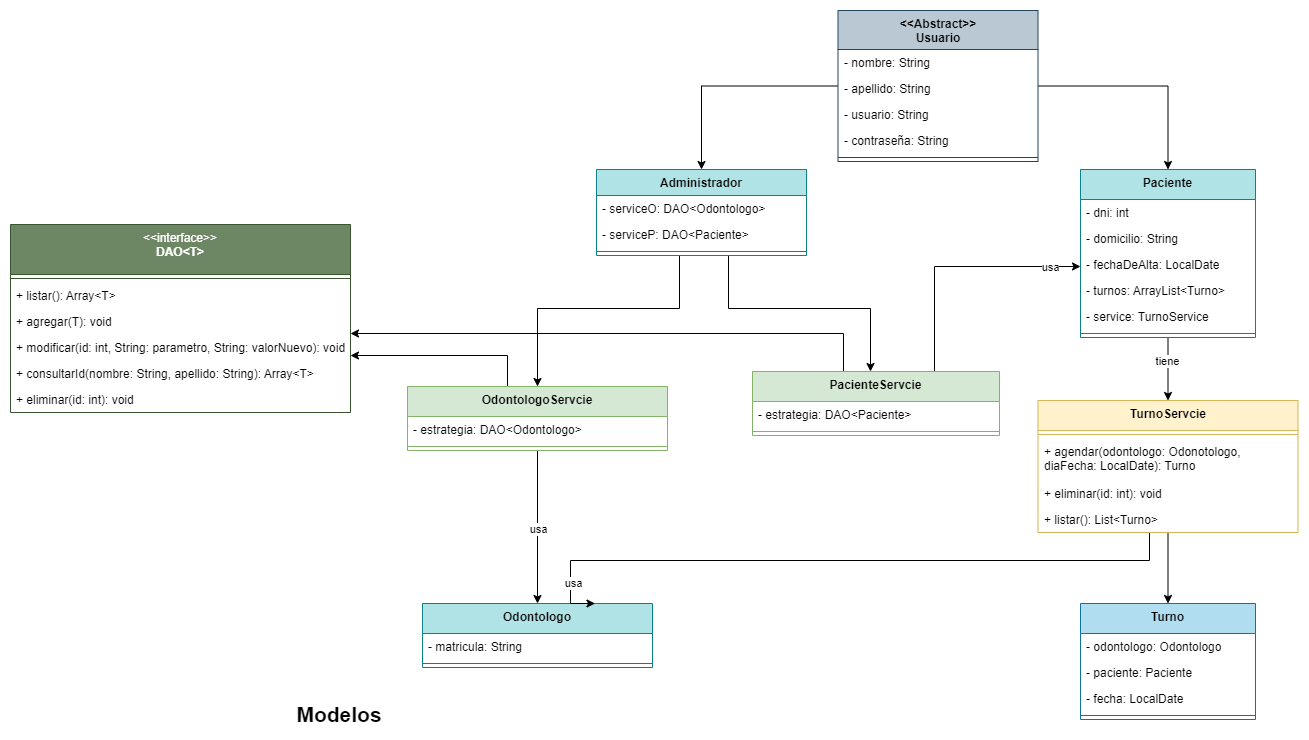

The diagram above was exported from draw.io. Its source (the exported page's mxGraphModel, read from the mxfile embedded in the PNG):
<mxGraphModel dx="2095" dy="755" grid="0" gridSize="10" guides="1" tooltips="1" connect="1" arrows="1" fold="1" page="0" pageScale="1" pageWidth="827" pageHeight="1169" background="none" math="0" shadow="0">
  <root>
    <mxCell id="0" />
    <mxCell id="1" parent="0" />
    <mxCell id="3cIUDjVzxYk2F231SJAm-6" style="edgeStyle=orthogonalEdgeStyle;rounded=0;orthogonalLoop=1;jettySize=auto;html=1;" parent="1" source="LYaz_Usm5RcHEhtAtL6u-6" target="gfq5tOouVtAQ2ZMTBXaU-38" edge="1">
      <mxGeometry relative="1" as="geometry" />
    </mxCell>
    <mxCell id="3cIUDjVzxYk2F231SJAm-9" value="tiene" style="edgeLabel;html=1;align=center;verticalAlign=middle;resizable=0;points=[];" parent="3cIUDjVzxYk2F231SJAm-6" vertex="1" connectable="0">
      <mxGeometry x="-0.2481" y="-2" relative="1" as="geometry">
        <mxPoint as="offset" />
      </mxGeometry>
    </mxCell>
    <mxCell id="LYaz_Usm5RcHEhtAtL6u-6" value="&lt;b style=&quot;border-color: var(--border-color);&quot;&gt;Paciente&lt;/b&gt;" style="swimlane;fontStyle=1;align=center;verticalAlign=top;childLayout=stackLayout;horizontal=1;startSize=30;horizontalStack=0;resizeParent=1;resizeParentMax=0;resizeLast=0;collapsible=1;marginBottom=0;whiteSpace=wrap;html=1;fillColor=#b0e3e6;strokeColor=#0e8088;" parent="1" vertex="1">
      <mxGeometry x="849" y="710" width="175" height="168" as="geometry" />
    </mxCell>
    <mxCell id="LYaz_Usm5RcHEhtAtL6u-75" value="- dni: int" style="text;strokeColor=none;fillColor=none;align=left;verticalAlign=top;spacingLeft=4;spacingRight=4;overflow=hidden;rotatable=0;points=[[0,0.5],[1,0.5]];portConstraint=eastwest;whiteSpace=wrap;html=1;" parent="LYaz_Usm5RcHEhtAtL6u-6" vertex="1">
      <mxGeometry y="30" width="175" height="26" as="geometry" />
    </mxCell>
    <mxCell id="LYaz_Usm5RcHEhtAtL6u-74" value="- domicilio: String" style="text;strokeColor=none;fillColor=none;align=left;verticalAlign=top;spacingLeft=4;spacingRight=4;overflow=hidden;rotatable=0;points=[[0,0.5],[1,0.5]];portConstraint=eastwest;whiteSpace=wrap;html=1;" parent="LYaz_Usm5RcHEhtAtL6u-6" vertex="1">
      <mxGeometry y="56" width="175" height="26" as="geometry" />
    </mxCell>
    <mxCell id="LYaz_Usm5RcHEhtAtL6u-76" value="- fechaDeAlta: LocalDate" style="text;strokeColor=none;fillColor=none;align=left;verticalAlign=top;spacingLeft=4;spacingRight=4;overflow=hidden;rotatable=0;points=[[0,0.5],[1,0.5]];portConstraint=eastwest;whiteSpace=wrap;html=1;" parent="LYaz_Usm5RcHEhtAtL6u-6" vertex="1">
      <mxGeometry y="82" width="175" height="26" as="geometry" />
    </mxCell>
    <mxCell id="LYaz_Usm5RcHEhtAtL6u-72" value="- turnos: ArrayList&amp;lt;Turno&amp;gt;" style="text;strokeColor=none;fillColor=none;align=left;verticalAlign=top;spacingLeft=4;spacingRight=4;overflow=hidden;rotatable=0;points=[[0,0.5],[1,0.5]];portConstraint=eastwest;whiteSpace=wrap;html=1;" parent="LYaz_Usm5RcHEhtAtL6u-6" vertex="1">
      <mxGeometry y="108" width="175" height="26" as="geometry" />
    </mxCell>
    <mxCell id="gfq5tOouVtAQ2ZMTBXaU-70" value="- service: TurnoService" style="text;strokeColor=none;fillColor=none;align=left;verticalAlign=top;spacingLeft=4;spacingRight=4;overflow=hidden;rotatable=0;points=[[0,0.5],[1,0.5]];portConstraint=eastwest;whiteSpace=wrap;html=1;" parent="LYaz_Usm5RcHEhtAtL6u-6" vertex="1">
      <mxGeometry y="134" width="175" height="26" as="geometry" />
    </mxCell>
    <mxCell id="LYaz_Usm5RcHEhtAtL6u-8" value="" style="line;strokeWidth=1;fillColor=none;align=left;verticalAlign=middle;spacingTop=-1;spacingLeft=3;spacingRight=3;rotatable=0;labelPosition=right;points=[];portConstraint=eastwest;strokeColor=inherit;" parent="LYaz_Usm5RcHEhtAtL6u-6" vertex="1">
      <mxGeometry y="160" width="175" height="8" as="geometry" />
    </mxCell>
    <mxCell id="gfq5tOouVtAQ2ZMTBXaU-11" style="edgeStyle=orthogonalEdgeStyle;rounded=0;orthogonalLoop=1;jettySize=auto;html=1;" parent="1" source="LYaz_Usm5RcHEhtAtL6u-14" target="gfq5tOouVtAQ2ZMTBXaU-22" edge="1">
      <mxGeometry relative="1" as="geometry">
        <Array as="points">
          <mxPoint x="497" y="849" />
          <mxPoint x="639" y="849" />
        </Array>
      </mxGeometry>
    </mxCell>
    <mxCell id="wm9quU0z7dt77rDbth93-2" style="edgeStyle=orthogonalEdgeStyle;rounded=0;orthogonalLoop=1;jettySize=auto;html=1;" edge="1" parent="1" source="LYaz_Usm5RcHEhtAtL6u-14" target="gfq5tOouVtAQ2ZMTBXaU-13">
      <mxGeometry relative="1" as="geometry">
        <Array as="points">
          <mxPoint x="448" y="849" />
          <mxPoint x="306" y="849" />
        </Array>
      </mxGeometry>
    </mxCell>
    <mxCell id="LYaz_Usm5RcHEhtAtL6u-14" value="Administrador" style="swimlane;fontStyle=1;align=center;verticalAlign=top;childLayout=stackLayout;horizontal=1;startSize=26;horizontalStack=0;resizeParent=1;resizeParentMax=0;resizeLast=0;collapsible=1;marginBottom=0;whiteSpace=wrap;html=1;fillColor=#b0e3e6;strokeColor=#0e8088;" parent="1" vertex="1">
      <mxGeometry x="365" y="710" width="210" height="86" as="geometry" />
    </mxCell>
    <mxCell id="gfq5tOouVtAQ2ZMTBXaU-10" value="- serviceO: DAO&amp;lt;Odontologo&amp;gt;" style="text;strokeColor=none;fillColor=none;align=left;verticalAlign=top;spacingLeft=4;spacingRight=4;overflow=hidden;rotatable=0;points=[[0,0.5],[1,0.5]];portConstraint=eastwest;whiteSpace=wrap;html=1;" parent="LYaz_Usm5RcHEhtAtL6u-14" vertex="1">
      <mxGeometry y="26" width="210" height="26" as="geometry" />
    </mxCell>
    <mxCell id="gfq5tOouVtAQ2ZMTBXaU-71" value="- serviceP: DAO&amp;lt;Paciente&amp;gt;" style="text;strokeColor=none;fillColor=none;align=left;verticalAlign=top;spacingLeft=4;spacingRight=4;overflow=hidden;rotatable=0;points=[[0,0.5],[1,0.5]];portConstraint=eastwest;whiteSpace=wrap;html=1;" parent="LYaz_Usm5RcHEhtAtL6u-14" vertex="1">
      <mxGeometry y="52" width="210" height="26" as="geometry" />
    </mxCell>
    <mxCell id="LYaz_Usm5RcHEhtAtL6u-16" value="" style="line;strokeWidth=1;fillColor=none;align=left;verticalAlign=middle;spacingTop=-1;spacingLeft=3;spacingRight=3;rotatable=0;labelPosition=right;points=[];portConstraint=eastwest;strokeColor=inherit;" parent="LYaz_Usm5RcHEhtAtL6u-14" vertex="1">
      <mxGeometry y="78" width="210" height="8" as="geometry" />
    </mxCell>
    <mxCell id="LYaz_Usm5RcHEhtAtL6u-42" value="&lt;span style=&quot;border-color: var(--border-color);&quot;&gt;&lt;span style=&quot;font-weight: normal;&quot;&gt;&amp;lt;&amp;lt;interface&amp;gt;&amp;gt;&lt;/span&gt;&lt;br&gt;DAO&amp;lt;T&amp;gt;&lt;/span&gt;" style="swimlane;fontStyle=1;align=center;verticalAlign=top;childLayout=stackLayout;horizontal=1;startSize=50;horizontalStack=0;resizeParent=1;resizeParentMax=0;resizeLast=0;collapsible=1;marginBottom=0;whiteSpace=wrap;html=1;fillColor=#6d8764;strokeColor=#3A5431;fontColor=#ffffff;" parent="1" vertex="1">
      <mxGeometry x="-221" y="765" width="340" height="188" as="geometry" />
    </mxCell>
    <mxCell id="LYaz_Usm5RcHEhtAtL6u-44" value="" style="line;strokeWidth=1;fillColor=none;align=left;verticalAlign=middle;spacingTop=-1;spacingLeft=3;spacingRight=3;rotatable=0;labelPosition=right;points=[];portConstraint=eastwest;strokeColor=inherit;" parent="LYaz_Usm5RcHEhtAtL6u-42" vertex="1">
      <mxGeometry y="50" width="340" height="8" as="geometry" />
    </mxCell>
    <mxCell id="LYaz_Usm5RcHEhtAtL6u-45" value="+ listar(): Array&amp;lt;T&amp;gt;" style="text;strokeColor=none;fillColor=none;align=left;verticalAlign=top;spacingLeft=4;spacingRight=4;overflow=hidden;rotatable=0;points=[[0,0.5],[1,0.5]];portConstraint=eastwest;whiteSpace=wrap;html=1;" parent="LYaz_Usm5RcHEhtAtL6u-42" vertex="1">
      <mxGeometry y="58" width="340" height="26" as="geometry" />
    </mxCell>
    <mxCell id="LYaz_Usm5RcHEhtAtL6u-69" value="+ agregar(T): void" style="text;strokeColor=none;fillColor=none;align=left;verticalAlign=top;spacingLeft=4;spacingRight=4;overflow=hidden;rotatable=0;points=[[0,0.5],[1,0.5]];portConstraint=eastwest;whiteSpace=wrap;html=1;" parent="LYaz_Usm5RcHEhtAtL6u-42" vertex="1">
      <mxGeometry y="84" width="340" height="26" as="geometry" />
    </mxCell>
    <mxCell id="LYaz_Usm5RcHEhtAtL6u-70" value="+ modificar(id: int, String: parametro, String: valorNuevo): void" style="text;strokeColor=none;fillColor=none;align=left;verticalAlign=top;spacingLeft=4;spacingRight=4;overflow=hidden;rotatable=0;points=[[0,0.5],[1,0.5]];portConstraint=eastwest;whiteSpace=wrap;html=1;" parent="LYaz_Usm5RcHEhtAtL6u-42" vertex="1">
      <mxGeometry y="110" width="340" height="26" as="geometry" />
    </mxCell>
    <mxCell id="gfq5tOouVtAQ2ZMTBXaU-1" value="+ consultarId(nombre: String, apellido: String): Array&amp;lt;T&amp;gt;" style="text;strokeColor=none;fillColor=none;align=left;verticalAlign=top;spacingLeft=4;spacingRight=4;overflow=hidden;rotatable=0;points=[[0,0.5],[1,0.5]];portConstraint=eastwest;whiteSpace=wrap;html=1;" parent="LYaz_Usm5RcHEhtAtL6u-42" vertex="1">
      <mxGeometry y="136" width="340" height="26" as="geometry" />
    </mxCell>
    <mxCell id="LYaz_Usm5RcHEhtAtL6u-71" value="+ eliminar(id: int): void" style="text;strokeColor=none;fillColor=none;align=left;verticalAlign=top;spacingLeft=4;spacingRight=4;overflow=hidden;rotatable=0;points=[[0,0.5],[1,0.5]];portConstraint=eastwest;whiteSpace=wrap;html=1;" parent="LYaz_Usm5RcHEhtAtL6u-42" vertex="1">
      <mxGeometry y="162" width="340" height="26" as="geometry" />
    </mxCell>
    <mxCell id="hGI423oOinCAs15rvYJL-36" value="&lt;b style=&quot;border-color: var(--border-color);&quot;&gt;Odontologo&lt;/b&gt;" style="swimlane;fontStyle=1;align=center;verticalAlign=top;childLayout=stackLayout;horizontal=1;startSize=30;horizontalStack=0;resizeParent=1;resizeParentMax=0;resizeLast=0;collapsible=1;marginBottom=0;whiteSpace=wrap;html=1;fillColor=#b0e3e6;strokeColor=#0e8088;" parent="1" vertex="1">
      <mxGeometry x="191" y="1144" width="230" height="64" as="geometry" />
    </mxCell>
    <mxCell id="hGI423oOinCAs15rvYJL-40" value="- matricula: String" style="text;strokeColor=none;fillColor=none;align=left;verticalAlign=top;spacingLeft=4;spacingRight=4;overflow=hidden;rotatable=0;points=[[0,0.5],[1,0.5]];portConstraint=eastwest;whiteSpace=wrap;html=1;" parent="hGI423oOinCAs15rvYJL-36" vertex="1">
      <mxGeometry y="30" width="230" height="26" as="geometry" />
    </mxCell>
    <mxCell id="hGI423oOinCAs15rvYJL-38" value="" style="line;strokeWidth=1;fillColor=none;align=left;verticalAlign=middle;spacingTop=-1;spacingLeft=3;spacingRight=3;rotatable=0;labelPosition=right;points=[];portConstraint=eastwest;strokeColor=inherit;" parent="hGI423oOinCAs15rvYJL-36" vertex="1">
      <mxGeometry y="56" width="230" height="8" as="geometry" />
    </mxCell>
    <mxCell id="3cIUDjVzxYk2F231SJAm-4" style="edgeStyle=orthogonalEdgeStyle;rounded=0;orthogonalLoop=1;jettySize=auto;html=1;entryX=0.5;entryY=0;entryDx=0;entryDy=0;" parent="1" source="gfq5tOouVtAQ2ZMTBXaU-3" target="LYaz_Usm5RcHEhtAtL6u-14" edge="1">
      <mxGeometry relative="1" as="geometry" />
    </mxCell>
    <mxCell id="3cIUDjVzxYk2F231SJAm-5" style="edgeStyle=orthogonalEdgeStyle;rounded=0;orthogonalLoop=1;jettySize=auto;html=1;" parent="1" source="gfq5tOouVtAQ2ZMTBXaU-3" target="LYaz_Usm5RcHEhtAtL6u-6" edge="1">
      <mxGeometry relative="1" as="geometry" />
    </mxCell>
    <mxCell id="gfq5tOouVtAQ2ZMTBXaU-3" value="&amp;lt;&amp;lt;Abstract&amp;gt;&amp;gt;&lt;br&gt;Usuario" style="swimlane;fontStyle=1;align=center;verticalAlign=top;childLayout=stackLayout;horizontal=1;startSize=39;horizontalStack=0;resizeParent=1;resizeParentMax=0;resizeLast=0;collapsible=1;marginBottom=0;whiteSpace=wrap;html=1;fillColor=#bac8d3;strokeColor=#23445d;" parent="1" vertex="1">
      <mxGeometry x="606.5" y="551" width="200" height="151" as="geometry" />
    </mxCell>
    <mxCell id="gfq5tOouVtAQ2ZMTBXaU-6" value="- nombre: String" style="text;strokeColor=none;fillColor=none;align=left;verticalAlign=top;spacingLeft=4;spacingRight=4;overflow=hidden;rotatable=0;points=[[0,0.5],[1,0.5]];portConstraint=eastwest;whiteSpace=wrap;html=1;" parent="gfq5tOouVtAQ2ZMTBXaU-3" vertex="1">
      <mxGeometry y="39" width="200" height="26" as="geometry" />
    </mxCell>
    <mxCell id="gfq5tOouVtAQ2ZMTBXaU-7" value="- apellido: String" style="text;strokeColor=none;fillColor=none;align=left;verticalAlign=top;spacingLeft=4;spacingRight=4;overflow=hidden;rotatable=0;points=[[0,0.5],[1,0.5]];portConstraint=eastwest;whiteSpace=wrap;html=1;" parent="gfq5tOouVtAQ2ZMTBXaU-3" vertex="1">
      <mxGeometry y="65" width="200" height="26" as="geometry" />
    </mxCell>
    <mxCell id="3cIUDjVzxYk2F231SJAm-1" value="- usuario: String" style="text;strokeColor=none;fillColor=none;align=left;verticalAlign=top;spacingLeft=4;spacingRight=4;overflow=hidden;rotatable=0;points=[[0,0.5],[1,0.5]];portConstraint=eastwest;whiteSpace=wrap;html=1;" parent="gfq5tOouVtAQ2ZMTBXaU-3" vertex="1">
      <mxGeometry y="91" width="200" height="26" as="geometry" />
    </mxCell>
    <mxCell id="3cIUDjVzxYk2F231SJAm-2" value="- contraseña: String" style="text;strokeColor=none;fillColor=none;align=left;verticalAlign=top;spacingLeft=4;spacingRight=4;overflow=hidden;rotatable=0;points=[[0,0.5],[1,0.5]];portConstraint=eastwest;whiteSpace=wrap;html=1;" parent="gfq5tOouVtAQ2ZMTBXaU-3" vertex="1">
      <mxGeometry y="117" width="200" height="26" as="geometry" />
    </mxCell>
    <mxCell id="gfq5tOouVtAQ2ZMTBXaU-8" value="" style="line;strokeWidth=1;fillColor=none;align=left;verticalAlign=middle;spacingTop=-1;spacingLeft=3;spacingRight=3;rotatable=0;labelPosition=right;points=[];portConstraint=eastwest;strokeColor=inherit;" parent="gfq5tOouVtAQ2ZMTBXaU-3" vertex="1">
      <mxGeometry y="143" width="200" height="8" as="geometry" />
    </mxCell>
    <mxCell id="gfq5tOouVtAQ2ZMTBXaU-66" style="edgeStyle=orthogonalEdgeStyle;rounded=0;orthogonalLoop=1;jettySize=auto;html=1;" parent="1" source="gfq5tOouVtAQ2ZMTBXaU-13" target="hGI423oOinCAs15rvYJL-36" edge="1">
      <mxGeometry relative="1" as="geometry">
        <Array as="points" />
      </mxGeometry>
    </mxCell>
    <mxCell id="gfq5tOouVtAQ2ZMTBXaU-67" value="usa" style="edgeLabel;html=1;align=center;verticalAlign=middle;resizable=0;points=[];" parent="gfq5tOouVtAQ2ZMTBXaU-66" vertex="1" connectable="0">
      <mxGeometry x="-0.2184" y="-2" relative="1" as="geometry">
        <mxPoint x="2" y="18" as="offset" />
      </mxGeometry>
    </mxCell>
    <mxCell id="wm9quU0z7dt77rDbth93-4" style="edgeStyle=orthogonalEdgeStyle;rounded=0;orthogonalLoop=1;jettySize=auto;html=1;" edge="1" parent="1" source="gfq5tOouVtAQ2ZMTBXaU-13" target="LYaz_Usm5RcHEhtAtL6u-42">
      <mxGeometry relative="1" as="geometry">
        <Array as="points">
          <mxPoint x="276" y="896" />
        </Array>
      </mxGeometry>
    </mxCell>
    <mxCell id="gfq5tOouVtAQ2ZMTBXaU-13" value="&lt;b style=&quot;border-color: var(--border-color);&quot;&gt;OdontologoServcie&lt;/b&gt;" style="swimlane;fontStyle=1;align=center;verticalAlign=top;childLayout=stackLayout;horizontal=1;startSize=30;horizontalStack=0;resizeParent=1;resizeParentMax=0;resizeLast=0;collapsible=1;marginBottom=0;whiteSpace=wrap;html=1;fillColor=#d5e8d4;strokeColor=#82b366;" parent="1" vertex="1">
      <mxGeometry x="176" y="927" width="260" height="64" as="geometry" />
    </mxCell>
    <mxCell id="XJ6Dx2hKnv2_YBLEz1QC-1" value="- estrategia: DAO&amp;lt;Odontologo&amp;gt;" style="text;strokeColor=none;fillColor=none;align=left;verticalAlign=top;spacingLeft=4;spacingRight=4;overflow=hidden;rotatable=0;points=[[0,0.5],[1,0.5]];portConstraint=eastwest;whiteSpace=wrap;html=1;" parent="gfq5tOouVtAQ2ZMTBXaU-13" vertex="1">
      <mxGeometry y="30" width="260" height="26" as="geometry" />
    </mxCell>
    <mxCell id="gfq5tOouVtAQ2ZMTBXaU-14" value="" style="line;strokeWidth=1;fillColor=none;align=left;verticalAlign=middle;spacingTop=-1;spacingLeft=3;spacingRight=3;rotatable=0;labelPosition=right;points=[];portConstraint=eastwest;strokeColor=inherit;" parent="gfq5tOouVtAQ2ZMTBXaU-13" vertex="1">
      <mxGeometry y="56" width="260" height="8" as="geometry" />
    </mxCell>
    <mxCell id="3cIUDjVzxYk2F231SJAm-7" style="edgeStyle=orthogonalEdgeStyle;rounded=0;orthogonalLoop=1;jettySize=auto;html=1;" parent="1" source="gfq5tOouVtAQ2ZMTBXaU-22" target="LYaz_Usm5RcHEhtAtL6u-6" edge="1">
      <mxGeometry relative="1" as="geometry">
        <Array as="points">
          <mxPoint x="703" y="807" />
        </Array>
      </mxGeometry>
    </mxCell>
    <mxCell id="3cIUDjVzxYk2F231SJAm-8" value="usa" style="edgeLabel;html=1;align=center;verticalAlign=middle;resizable=0;points=[];" parent="3cIUDjVzxYk2F231SJAm-7" vertex="1" connectable="0">
      <mxGeometry x="0.7519" relative="1" as="geometry">
        <mxPoint as="offset" />
      </mxGeometry>
    </mxCell>
    <mxCell id="wm9quU0z7dt77rDbth93-5" style="edgeStyle=orthogonalEdgeStyle;rounded=0;orthogonalLoop=1;jettySize=auto;html=1;" edge="1" parent="1" source="gfq5tOouVtAQ2ZMTBXaU-22" target="LYaz_Usm5RcHEhtAtL6u-42">
      <mxGeometry relative="1" as="geometry">
        <Array as="points">
          <mxPoint x="612" y="874" />
        </Array>
      </mxGeometry>
    </mxCell>
    <mxCell id="gfq5tOouVtAQ2ZMTBXaU-22" value="&lt;b style=&quot;border-color: var(--border-color);&quot;&gt;PacienteServcie&lt;/b&gt;" style="swimlane;fontStyle=1;align=center;verticalAlign=top;childLayout=stackLayout;horizontal=1;startSize=30;horizontalStack=0;resizeParent=1;resizeParentMax=0;resizeLast=0;collapsible=1;marginBottom=0;whiteSpace=wrap;html=1;fillColor=#d5e8d4;strokeColor=#82b366;" parent="1" vertex="1">
      <mxGeometry x="521" y="912" width="247" height="64" as="geometry" />
    </mxCell>
    <mxCell id="XJ6Dx2hKnv2_YBLEz1QC-2" value="- estrategia: DAO&amp;lt;Paciente&amp;gt;" style="text;strokeColor=none;fillColor=none;align=left;verticalAlign=top;spacingLeft=4;spacingRight=4;overflow=hidden;rotatable=0;points=[[0,0.5],[1,0.5]];portConstraint=eastwest;whiteSpace=wrap;html=1;" parent="gfq5tOouVtAQ2ZMTBXaU-22" vertex="1">
      <mxGeometry y="30" width="247" height="26" as="geometry" />
    </mxCell>
    <mxCell id="gfq5tOouVtAQ2ZMTBXaU-23" value="" style="line;strokeWidth=1;fillColor=none;align=left;verticalAlign=middle;spacingTop=-1;spacingLeft=3;spacingRight=3;rotatable=0;labelPosition=right;points=[];portConstraint=eastwest;strokeColor=inherit;" parent="gfq5tOouVtAQ2ZMTBXaU-22" vertex="1">
      <mxGeometry y="56" width="247" height="8" as="geometry" />
    </mxCell>
    <mxCell id="gfq5tOouVtAQ2ZMTBXaU-64" style="edgeStyle=orthogonalEdgeStyle;rounded=0;orthogonalLoop=1;jettySize=auto;html=1;" parent="1" source="gfq5tOouVtAQ2ZMTBXaU-38" target="gfq5tOouVtAQ2ZMTBXaU-57" edge="1">
      <mxGeometry relative="1" as="geometry">
        <Array as="points" />
      </mxGeometry>
    </mxCell>
    <mxCell id="gfq5tOouVtAQ2ZMTBXaU-69" value="usa" style="edgeLabel;html=1;align=center;verticalAlign=middle;resizable=0;points=[];" parent="gfq5tOouVtAQ2ZMTBXaU-64" vertex="1" connectable="0">
      <mxGeometry x="-0.1489" relative="1" as="geometry">
        <mxPoint x="-1" y="54" as="offset" />
      </mxGeometry>
    </mxCell>
    <mxCell id="fplsFFK9v-HCoAeY9KOD-1" style="edgeStyle=orthogonalEdgeStyle;rounded=0;orthogonalLoop=1;jettySize=auto;html=1;entryX=0.75;entryY=0;entryDx=0;entryDy=0;" parent="1" source="gfq5tOouVtAQ2ZMTBXaU-38" target="hGI423oOinCAs15rvYJL-36" edge="1">
      <mxGeometry relative="1" as="geometry">
        <Array as="points">
          <mxPoint x="918" y="1101" />
          <mxPoint x="339" y="1101" />
        </Array>
      </mxGeometry>
    </mxCell>
    <mxCell id="fplsFFK9v-HCoAeY9KOD-4" value="usa" style="edgeLabel;html=1;align=center;verticalAlign=middle;resizable=0;points=[];" parent="fplsFFK9v-HCoAeY9KOD-1" vertex="1" connectable="0">
      <mxGeometry x="0.9189" relative="1" as="geometry">
        <mxPoint x="2" y="-19" as="offset" />
      </mxGeometry>
    </mxCell>
    <mxCell id="gfq5tOouVtAQ2ZMTBXaU-38" value="&lt;b style=&quot;border-color: var(--border-color);&quot;&gt;TurnoServcie&lt;/b&gt;" style="swimlane;fontStyle=1;align=center;verticalAlign=top;childLayout=stackLayout;horizontal=1;startSize=30;horizontalStack=0;resizeParent=1;resizeParentMax=0;resizeLast=0;collapsible=1;marginBottom=0;whiteSpace=wrap;html=1;fillColor=#fff2cc;strokeColor=#d6b656;" parent="1" vertex="1">
      <mxGeometry x="806.5" y="941" width="260" height="132" as="geometry" />
    </mxCell>
    <mxCell id="gfq5tOouVtAQ2ZMTBXaU-39" value="" style="line;strokeWidth=1;fillColor=none;align=left;verticalAlign=middle;spacingTop=-1;spacingLeft=3;spacingRight=3;rotatable=0;labelPosition=right;points=[];portConstraint=eastwest;strokeColor=inherit;" parent="gfq5tOouVtAQ2ZMTBXaU-38" vertex="1">
      <mxGeometry y="30" width="260" height="8" as="geometry" />
    </mxCell>
    <mxCell id="gfq5tOouVtAQ2ZMTBXaU-40" value="+ agendar(odontologo: Odonotologo, diaFecha: LocalDate): Turno" style="text;strokeColor=none;fillColor=none;align=left;verticalAlign=top;spacingLeft=4;spacingRight=4;overflow=hidden;rotatable=0;points=[[0,0.5],[1,0.5]];portConstraint=eastwest;whiteSpace=wrap;html=1;" parent="gfq5tOouVtAQ2ZMTBXaU-38" vertex="1">
      <mxGeometry y="38" width="260" height="42" as="geometry" />
    </mxCell>
    <mxCell id="gfq5tOouVtAQ2ZMTBXaU-44" value="+ eliminar(id: int): void" style="text;strokeColor=none;fillColor=none;align=left;verticalAlign=top;spacingLeft=4;spacingRight=4;overflow=hidden;rotatable=0;points=[[0,0.5],[1,0.5]];portConstraint=eastwest;whiteSpace=wrap;html=1;" parent="gfq5tOouVtAQ2ZMTBXaU-38" vertex="1">
      <mxGeometry y="80" width="260" height="26" as="geometry" />
    </mxCell>
    <mxCell id="gfq5tOouVtAQ2ZMTBXaU-86" value="+ listar(): List&amp;lt;Turno&amp;gt;" style="text;strokeColor=none;fillColor=none;align=left;verticalAlign=top;spacingLeft=4;spacingRight=4;overflow=hidden;rotatable=0;points=[[0,0.5],[1,0.5]];portConstraint=eastwest;whiteSpace=wrap;html=1;" parent="gfq5tOouVtAQ2ZMTBXaU-38" vertex="1">
      <mxGeometry y="106" width="260" height="26" as="geometry" />
    </mxCell>
    <mxCell id="gfq5tOouVtAQ2ZMTBXaU-57" value="&lt;b style=&quot;border-color: var(--border-color);&quot;&gt;Turno&lt;/b&gt;" style="swimlane;fontStyle=1;align=center;verticalAlign=top;childLayout=stackLayout;horizontal=1;startSize=30;horizontalStack=0;resizeParent=1;resizeParentMax=0;resizeLast=0;collapsible=1;marginBottom=0;whiteSpace=wrap;html=1;fillColor=#b1ddf0;strokeColor=#10739e;" parent="1" vertex="1">
      <mxGeometry x="849" y="1144" width="175" height="116" as="geometry" />
    </mxCell>
    <mxCell id="gfq5tOouVtAQ2ZMTBXaU-58" value="- odontologo: Odontologo" style="text;strokeColor=none;fillColor=none;align=left;verticalAlign=top;spacingLeft=4;spacingRight=4;overflow=hidden;rotatable=0;points=[[0,0.5],[1,0.5]];portConstraint=eastwest;whiteSpace=wrap;html=1;" parent="gfq5tOouVtAQ2ZMTBXaU-57" vertex="1">
      <mxGeometry y="30" width="175" height="26" as="geometry" />
    </mxCell>
    <mxCell id="gfq5tOouVtAQ2ZMTBXaU-59" value="- paciente: Paciente" style="text;strokeColor=none;fillColor=none;align=left;verticalAlign=top;spacingLeft=4;spacingRight=4;overflow=hidden;rotatable=0;points=[[0,0.5],[1,0.5]];portConstraint=eastwest;whiteSpace=wrap;html=1;" parent="gfq5tOouVtAQ2ZMTBXaU-57" vertex="1">
      <mxGeometry y="56" width="175" height="26" as="geometry" />
    </mxCell>
    <mxCell id="gfq5tOouVtAQ2ZMTBXaU-60" value="- fecha: LocalDate" style="text;strokeColor=none;fillColor=none;align=left;verticalAlign=top;spacingLeft=4;spacingRight=4;overflow=hidden;rotatable=0;points=[[0,0.5],[1,0.5]];portConstraint=eastwest;whiteSpace=wrap;html=1;" parent="gfq5tOouVtAQ2ZMTBXaU-57" vertex="1">
      <mxGeometry y="82" width="175" height="26" as="geometry" />
    </mxCell>
    <mxCell id="gfq5tOouVtAQ2ZMTBXaU-62" value="" style="line;strokeWidth=1;fillColor=none;align=left;verticalAlign=middle;spacingTop=-1;spacingLeft=3;spacingRight=3;rotatable=0;labelPosition=right;points=[];portConstraint=eastwest;strokeColor=inherit;" parent="gfq5tOouVtAQ2ZMTBXaU-57" vertex="1">
      <mxGeometry y="108" width="175" height="8" as="geometry" />
    </mxCell>
    <mxCell id="gfq5tOouVtAQ2ZMTBXaU-93" value="Modelos" style="text;html=1;strokeColor=none;fillColor=none;align=center;verticalAlign=middle;whiteSpace=wrap;rounded=0;fontStyle=1;fontSize=21;" parent="1" vertex="1">
      <mxGeometry x="54" y="1240" width="108" height="30" as="geometry" />
    </mxCell>
  </root>
</mxGraphModel>